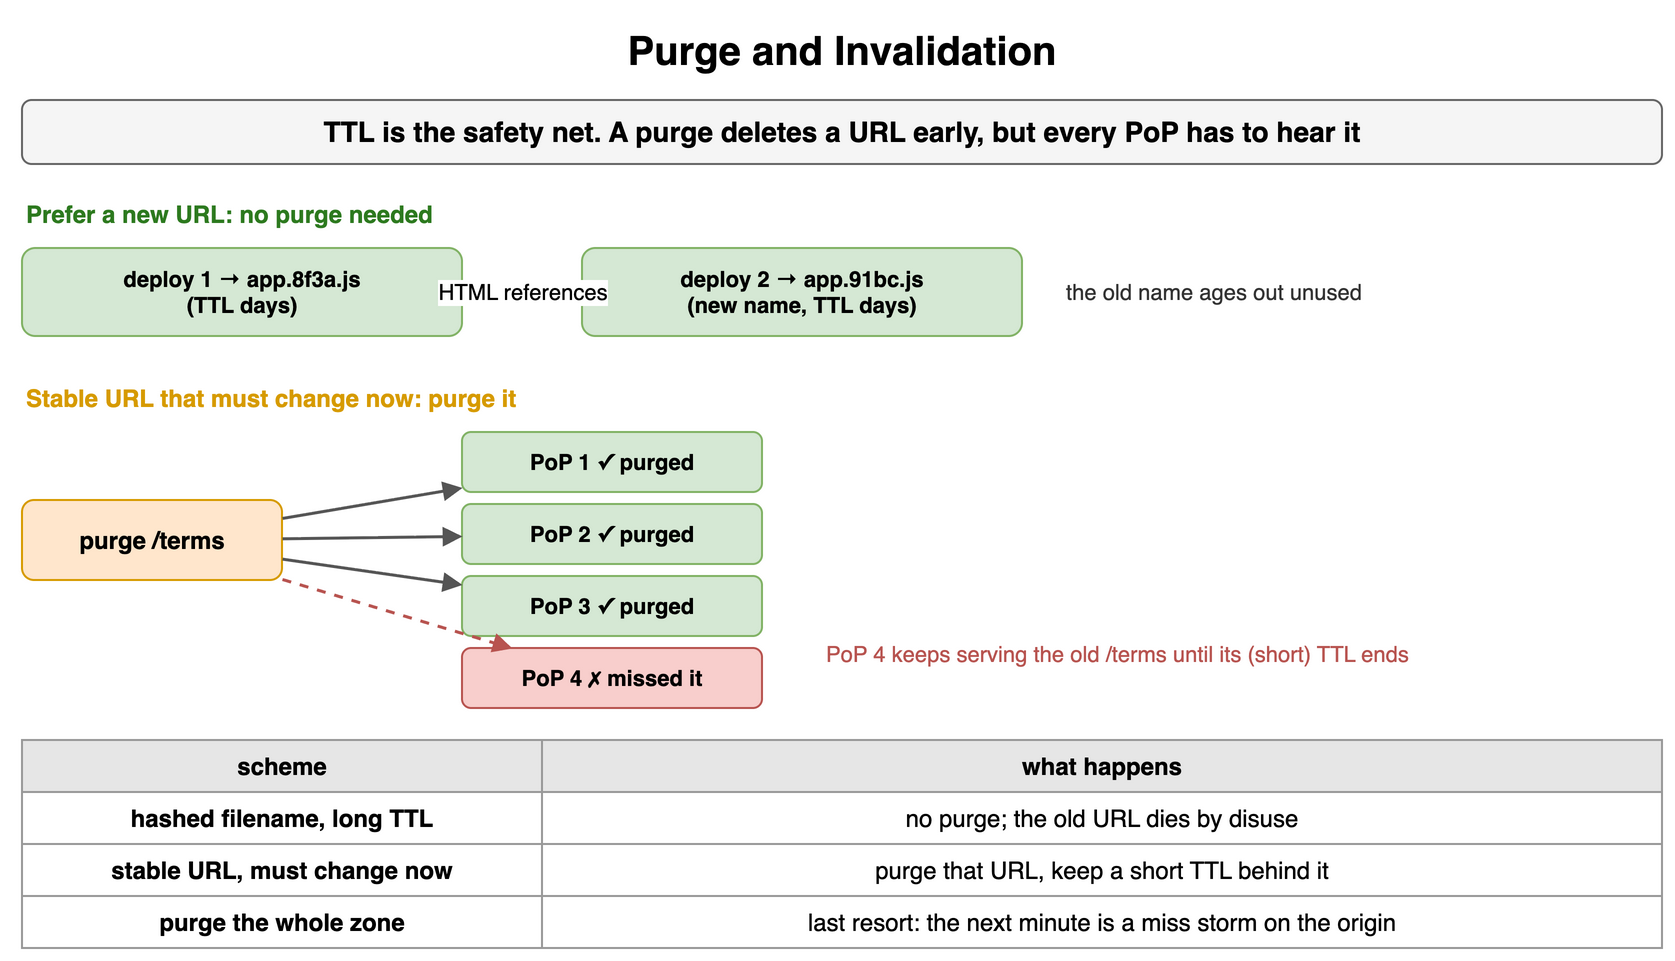

The diagram above was exported from draw.io. Its source (the exported page's mxGraphModel, read from the mxfile embedded in the PNG):
<mxGraphModel dx="900" dy="494" grid="1" gridSize="10" guides="1" tooltips="1" connect="1" arrows="1" fold="1" page="1" pageScale="1" pageWidth="900" pageHeight="494" math="0" shadow="0">
  <root>
    <mxCell id="0" />
    <mxCell id="1" parent="0" />
    <mxCell id="c51" value="Purge and Invalidation" style="text;html=1;align=center;verticalAlign=middle;whiteSpace=wrap;fontSize=20;fontStyle=1;" vertex="1" parent="1">
      <mxGeometry x="40" y="10" width="820" height="30" as="geometry" />
    </mxCell>
    <mxCell id="c52" value="TTL is the safety net. A purge deletes a URL early, but every PoP has to hear it" style="rounded=1;whiteSpace=wrap;html=1;fillColor=#f5f5f5;strokeColor=#666666;fontStyle=1;fontSize=14;" vertex="1" parent="1">
      <mxGeometry x="40" y="50" width="820" height="32" as="geometry" />
    </mxCell>
    <mxCell id="c53" value="Prefer a new URL: no purge needed" style="text;html=1;whiteSpace=wrap;fontSize=11;align=left;verticalAlign=middle;fontSize=12;fontColor=#2d7a1f;fontStyle=1;" vertex="1" parent="1">
      <mxGeometry x="40" y="98" width="500" height="18" as="geometry" />
    </mxCell>
    <mxCell id="c54" value="deploy 1 → app.8f3a.js&lt;br&gt;(TTL days)" style="rounded=1;whiteSpace=wrap;html=1;fillColor=#d5e8d4;strokeColor=#82b366;fontSize=11;align=center;fontStyle=1;" vertex="1" parent="1">
      <mxGeometry x="40" y="124" width="220" height="44" as="geometry" />
    </mxCell>
    <mxCell id="c55" value="deploy 2 → app.91bc.js&lt;br&gt;(new name, TTL days)" style="rounded=1;whiteSpace=wrap;html=1;fillColor=#d5e8d4;strokeColor=#82b366;fontSize=11;align=center;fontStyle=1;" vertex="1" parent="1">
      <mxGeometry x="320" y="124" width="220" height="44" as="geometry" />
    </mxCell>
    <mxCell id="c56" value="HTML references" style="endArrow=block;endSize=6;html=1;strokeWidth=1.5;strokeColor=#555555;fontSize=11;labelBackgroundColor=#ffffff;" edge="1" parent="1" source="c54" target="c55">
      <mxGeometry relative="1" as="geometry" />
    </mxCell>
    <mxCell id="c57" value="the old name ages out unused" style="text;html=1;whiteSpace=wrap;fontSize=11;align=left;verticalAlign=middle;fontSize=11;fontColor=#333333;" vertex="1" parent="1">
      <mxGeometry x="560" y="134" width="300" height="24" as="geometry" />
    </mxCell>
    <mxCell id="c58" value="Stable URL that must change now: purge it" style="text;html=1;whiteSpace=wrap;fontSize=11;align=left;verticalAlign=middle;fontSize=12;fontColor=#d79b00;fontStyle=1;" vertex="1" parent="1">
      <mxGeometry x="40" y="190" width="500" height="18" as="geometry" />
    </mxCell>
    <mxCell id="c59" value="purge /terms" style="rounded=1;whiteSpace=wrap;html=1;fillColor=#ffe6cc;strokeColor=#d79b00;fontSize=12;align=center;fontStyle=1;" vertex="1" parent="1">
      <mxGeometry x="40" y="250" width="130" height="40" as="geometry" />
    </mxCell>
    <mxCell id="c510" value="PoP 1 ✓ purged" style="rounded=1;whiteSpace=wrap;html=1;fillColor=#d5e8d4;strokeColor=#82b366;fontSize=11;align=center;fontStyle=1;" vertex="1" parent="1">
      <mxGeometry x="260" y="216" width="150" height="30" as="geometry" />
    </mxCell>
    <mxCell id="c511" value="" style="endArrow=block;endSize=6;html=1;strokeWidth=1.5;strokeColor=#555555;fontSize=11;labelBackgroundColor=#ffffff;" edge="1" parent="1" source="c59" target="c510">
      <mxGeometry relative="1" as="geometry" />
    </mxCell>
    <mxCell id="c512" value="PoP 2 ✓ purged" style="rounded=1;whiteSpace=wrap;html=1;fillColor=#d5e8d4;strokeColor=#82b366;fontSize=11;align=center;fontStyle=1;" vertex="1" parent="1">
      <mxGeometry x="260" y="252" width="150" height="30" as="geometry" />
    </mxCell>
    <mxCell id="c513" value="" style="endArrow=block;endSize=6;html=1;strokeWidth=1.5;strokeColor=#555555;fontSize=11;labelBackgroundColor=#ffffff;" edge="1" parent="1" source="c59" target="c512">
      <mxGeometry relative="1" as="geometry" />
    </mxCell>
    <mxCell id="c514" value="PoP 3 ✓ purged" style="rounded=1;whiteSpace=wrap;html=1;fillColor=#d5e8d4;strokeColor=#82b366;fontSize=11;align=center;fontStyle=1;" vertex="1" parent="1">
      <mxGeometry x="260" y="288" width="150" height="30" as="geometry" />
    </mxCell>
    <mxCell id="c515" value="" style="endArrow=block;endSize=6;html=1;strokeWidth=1.5;strokeColor=#555555;fontSize=11;labelBackgroundColor=#ffffff;" edge="1" parent="1" source="c59" target="c514">
      <mxGeometry relative="1" as="geometry" />
    </mxCell>
    <mxCell id="c516" value="PoP 4 ✗ missed it" style="rounded=1;whiteSpace=wrap;html=1;fillColor=#f8cecc;strokeColor=#b85450;fontSize=11;align=center;fontStyle=1;" vertex="1" parent="1">
      <mxGeometry x="260" y="324" width="150" height="30" as="geometry" />
    </mxCell>
    <mxCell id="c517" value="" style="endArrow=block;endSize=6;html=1;strokeWidth=1.5;strokeColor=#b85450;fontSize=11;labelBackgroundColor=#ffffff;fontColor=#b85450;fontStyle=1;dashed=1;" edge="1" parent="1" source="c59" target="c516">
      <mxGeometry relative="1" as="geometry" />
    </mxCell>
    <mxCell id="c518" value="PoP 4 keeps serving the old /terms until its (short) TTL ends" style="text;html=1;whiteSpace=wrap;fontSize=11;align=left;verticalAlign=middle;fontSize=11;fontColor=#b85450;" vertex="1" parent="1">
      <mxGeometry x="440" y="318" width="420" height="18" as="geometry" />
    </mxCell>
    <mxCell id="c519" value="scheme" style="whiteSpace=wrap;html=1;fillColor=#e6e6e6;strokeColor=#999999;fontStyle=1;fontSize=12;" vertex="1" parent="1">
      <mxGeometry x="40" y="370" width="260" height="26" as="geometry" />
    </mxCell>
    <mxCell id="c520" value="what happens" style="whiteSpace=wrap;html=1;fillColor=#e6e6e6;strokeColor=#999999;fontStyle=1;fontSize=12;" vertex="1" parent="1">
      <mxGeometry x="300" y="370" width="560" height="26" as="geometry" />
    </mxCell>
    <mxCell id="c521" value="hashed filename, long TTL" style="whiteSpace=wrap;html=1;strokeColor=#999999;fontSize=12;fillColor=#ffffff;fontStyle=1;" vertex="1" parent="1">
      <mxGeometry x="40" y="396" width="260" height="26" as="geometry" />
    </mxCell>
    <mxCell id="c522" value="no purge; the old URL dies by disuse" style="whiteSpace=wrap;html=1;strokeColor=#999999;fontSize=12;fillColor=#ffffff;" vertex="1" parent="1">
      <mxGeometry x="300" y="396" width="560" height="26" as="geometry" />
    </mxCell>
    <mxCell id="c523" value="stable URL, must change now" style="whiteSpace=wrap;html=1;strokeColor=#999999;fontSize=12;fillColor=#ffffff;fontStyle=1;" vertex="1" parent="1">
      <mxGeometry x="40" y="422" width="260" height="26" as="geometry" />
    </mxCell>
    <mxCell id="c524" value="purge that URL, keep a short TTL behind it" style="whiteSpace=wrap;html=1;strokeColor=#999999;fontSize=12;fillColor=#ffffff;" vertex="1" parent="1">
      <mxGeometry x="300" y="422" width="560" height="26" as="geometry" />
    </mxCell>
    <mxCell id="c525" value="purge the whole zone" style="whiteSpace=wrap;html=1;strokeColor=#999999;fontSize=12;fillColor=#ffffff;fontStyle=1;" vertex="1" parent="1">
      <mxGeometry x="40" y="448" width="260" height="26" as="geometry" />
    </mxCell>
    <mxCell id="c526" value="last resort: the next minute is a miss storm on the origin" style="whiteSpace=wrap;html=1;strokeColor=#999999;fontSize=12;fillColor=#ffffff;" vertex="1" parent="1">
      <mxGeometry x="300" y="448" width="560" height="26" as="geometry" />
    </mxCell>
  </root>
</mxGraphModel>